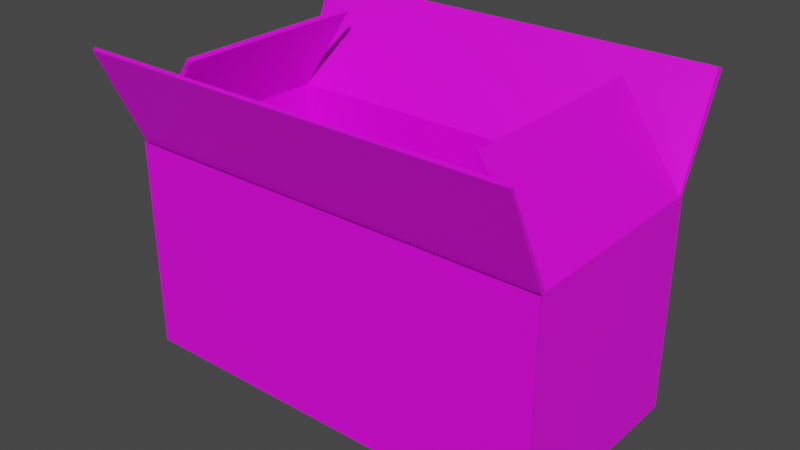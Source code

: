 # Source: caja_del_proveedor.blend  (saved by Blender 4.4.30; exported with 4.5.12 LTS)
import bpy
from mathutils import Matrix  # noqa: F401  (used for matrix-valued properties, if any)

bpy.ops.wm.read_factory_settings(use_empty=True)
scene = bpy.context.scene
scene.name = 'Scene'

# ---- collections
col_collection = bpy.data.collections.new('Collection'); scene.collection.children.link(col_collection)

# ---- images (referenced by path relative to the original .blend; pixels are not part of the script)
import os
ASSET_DIR = os.environ.get("B2B_ASSET_DIR", "")  # directory of the original .blend (textures are referenced by path, not embedded)
HERE = os.path.dirname(os.path.abspath(__file__))  # packed textures are extracted next to this script under _unpacked/

def load_image(name, relpath, width, height, colorspace="sRGB"):
    """Load a texture the original file referenced (path relative to the .blend, or extracted next to this script)."""
    p = next((c for c in (os.path.join(HERE, relpath), os.path.join(ASSET_DIR, relpath)) if relpath and os.path.exists(c)), "")
    if p:
        img = bpy.data.images.load(p, check_existing=True)
        img.name = name
    else:  # same state as the original file: an image datablock whose file is absent (Cycles renders it pink)
        img = bpy.data.images.new(name, width, height)
        img.source = "FILE"
        img.filepath = "//" + (relpath or name)
    img.colorspace_settings.name = colorspace
    return img
img_caja_proveedor_uvs_png = load_image('caja proveedor uvs.png', 'Texturas caja proveedor/caja proveedor uvs.png', 1024, 1024, 'sRGB')

# ---- materials (node trees are filled in below, after node groups)
mat_material_001 = bpy.data.materials.new('Material.001')
mat_material_001.use_transparent_shadow = False
mat_material_001.roughness = 0.5

# ---- material node trees
mat_material_001.use_nodes = True; mat_material_001.node_tree.nodes.clear()
_N = mat_material_001.node_tree.nodes; _L = mat_material_001.node_tree.links
n0 = _N.new('ShaderNodeBsdfPrincipled'); n0.name = 'Principled BSDF'; n0.location = (0, 300)
n0.distribution = 'GGX'
n0.subsurface_method = 'RANDOM_WALK_SKIN'
n0.inputs[3].default_value = 1.45
n0.inputs[27].default_value = (0.0, 0.0, 0.0, 1.0)
n0.inputs[28].default_value = 1.0
n1 = _N.new('ShaderNodeOutputMaterial'); n1.name = 'Material Output'; n1.location = (280, 300)
n2 = _N.new('ShaderNodeTexImage'); n2.name = 'Image Texture'; n2.location = (-280, 260)
n2.image = img_caja_proveedor_uvs_png
n2.interpolation = 'Closest'
n3 = _N.new('ShaderNodeMapping'); n3.name = 'Mapping'; n3.location = (-460, 260)
n4 = _N.new('ShaderNodeTexCoord'); n4.name = 'Texture Coordinate'; n4.location = (-640, 260)
_L.new(n0.outputs[0], n1.inputs[0])
_L.new(n2.outputs[0], n0.inputs[0])
_L.new(n3.outputs[0], n2.inputs[0])
_L.new(n4.outputs[2], n3.inputs[0])
n1.is_active_output = True

# ---- world
world_world = bpy.data.worlds.new('World'); scene.world = world_world
world_world.use_nodes = True; world_world.node_tree.nodes.clear()
_N = world_world.node_tree.nodes; _L = world_world.node_tree.links
n0 = _N.new('ShaderNodeOutputWorld'); n0.name = 'World Output'; n0.location = (300, 300)
n1 = _N.new('ShaderNodeBackground'); n1.name = 'Background'; n1.location = (10, 300)
n1.inputs[0].default_value = (0.05088, 0.05088, 0.05088, 1.0)
_L.new(n1.outputs[0], n0.inputs[0])
n0.is_active_output = True
world_world.color = (0.05088, 0.05088, 0.05088)
world_world.use_sun_shadow = False
world_world.sun_shadow_jitter_overblur = 0.0

# ---- meshes
me_cube_001 = bpy.data.meshes.new('Cube.001')
me_cube_001.from_pydata([(2.007, 1.0, -0.9799), (2.007, -1.0, -0.9799), (2.007, 1.0, 1.0), (2.007, -1.0, 1.0), (-2.007, 1.0, -0.9799), (-2.007, -1.0, -0.9799), (-2.007, 1.0, 1.0), (-2.007, -1.0, 1.0), (1.956, 1.0, 0.9346), (-1.953, 1.0, 0.9346), (-1.953, 1.0, -0.9346), (1.956, 1.0, -0.9346), (-1.953, -0.9411, 0.9346), (1.956, -0.9411, 0.9346), (-1.953, -0.9411, -0.9346), (1.956, -0.9411, -0.9346)], [], [(3, 2, 6, 7), (7, 6, 4, 5), (5, 1, 3, 7), (1, 0, 2, 3), (5, 4, 0, 1), (10, 11, 15, 14), (14, 15, 13, 12), (12, 13, 8, 9), (10, 14, 12, 9), (15, 11, 8, 13)])
_uv = me_cube_001.uv_layers.new(name='UVMap')
_uv.uv.foreach_set('vector', [0.5086, 0.7797, 0.5086, 0.9942, 0.9874, 0.9942, 0.9874, 0.7797, 0.9934, 0.5623, 0.9934, 0.769, 0.5074, 0.769, 0.5074, 0.5623, 0.511, 0.299, 0.9906, 0.299, 0.9906, 0.4135, 0.511, 0.4135, 0.009473, 0.7817, 0.009473, 0.9911, 0.493, 0.9911, 0.493, 0.7817, 0.4902, 0.56, 0.4902, 0.7721, 0.01057, 0.7721, 0.01057, 0.56, 0.2573, 0.1778, 0.4933, 0.1778, 0.4933, 0.2835, 0.2573, 0.2835, 0.01136, 0.2951, 0.4934, 0.2951, 0.4934, 0.4135, 0.01136, 0.4135, 0.256, 0.2848, 0.4971, 0.2848, 0.4971, 0.1778, 0.256, 0.1778, 0.2593, 0.1784, 0.2593, 0.2874, 0.4941, 0.2874, 0.4941, 0.1784, 0.2577, 0.283, 0.2577, 0.1775, 0.4939, 0.1775, 0.4939, 0.283])
me_cube_001.materials.append(mat_material_001)
me_cube_001.update()
me_cube_001.normals_split_custom_set([tuple(v) for v in zip(*[iter([0.0, 0.0, 1.0, 0.0, 0.0, 1.0, 0.0, 0.0, 1.0, 0.0, 0.0, 1.0, -1.0, 0.0, 0.0, -1.0, 0.0, 0.0, -1.0, 0.0, 0.0, -1.0, 0.0, 0.0, 0.0, -1.0, 0.0, 0.0, -1.0, 0.0, 0.0, -1.0, 0.0, 0.0, -1.0, 0.0, 1.0, 0.0, 0.0, 1.0, 0.0, 0.0, 1.0, 0.0, 0.0, 1.0, 0.0, 0.0, 0.0, 0.0, -1.0, 0.0, 0.0, -1.0, 0.0, 0.0, -1.0, 0.0, 0.0, -1.0, 0.0, 0.0, -1.0, 0.0, 0.0, -1.0, 0.0, 0.0, -1.0, 0.0, 0.0, -1.0, 0.0, -1.0, 0.0, 0.0, -1.0, 0.0, 0.0, -1.0, 0.0, 0.0, -1.0, 0.0, 0.0, 0.0, 1.0, 0.0, 0.0, 1.0, 0.0, 0.0, 1.0, 0.0, 0.0, 1.0, -1.0, 0.0, 0.0, -1.0, 0.0, 0.0, -1.0, 0.0, 0.0, -1.0, 0.0, 0.0, 1.0, 0.0, 0.0, 1.0, 0.0, 0.0, 1.0, 0.0, 0.0, 1.0, 0.0, 0.0])] * 3)])
me_cube_003 = bpy.data.meshes.new('Cube.003')
me_cube_003.from_pydata([(-2.021, 1.928, -1.367), (-2.007, 1.916, -1.402), (-2.007, 1.0, -0.9346), (-2.007, 1.0, -0.9799), (1.993, 1.928, -1.367), (2.007, 1.916, -1.402), (2.007, 1.0, -0.9346), (2.007, 1.0, -0.9799)], [], [(0, 1, 3, 2), (2, 3, 7, 6), (6, 7, 5, 4), (4, 5, 1, 0), (2, 6, 4, 0), (7, 3, 1, 5)])
_uv = me_cube_003.uv_layers.new(name='UVMap')
_uv.uv.foreach_set('vector', [0.2718, 0.03639, 0.2718, 0.0174, 0.4895, 0.0174, 0.4895, 0.03639, 0.375, 0.25, 0.625, 0.25, 0.625, 0.5, 0.375, 0.5, 0.2701, 0.03497, 0.2701, 0.01941, 0.4898, 0.01941, 0.4898, 0.03497, 0.4913, 0.01948, 0.4913, 0.03606, 0.2711, 0.03606, 0.2711, 0.01948, 0.00854, 0.1785, 0.2471, 0.1785, 0.2471, 0.2867, 0.00854, 0.2867, 0.5085, 0.1785, 0.7421, 0.1785, 0.7421, 0.2842, 0.5085, 0.2842])
me_cube_003.materials.append(mat_material_001)
me_cube_003.update()
me_cube_003.normals_split_custom_set([tuple(v) for v in zip(*[iter([-0.9837, -0.08166, -0.16, -0.9837, -0.08166, -0.16, -0.9837, -0.08166, -0.16, -0.9837, -0.08166, -0.16, 0.0, -1.0, -2.622e-06, 0.0, -1.0, -2.622e-06, 0.0, -1.0, -2.622e-06, 0.0, -1.0, -2.622e-06, 0.9837, 0.08167, 0.16, 0.9837, 0.08167, 0.16, 0.9837, 0.08167, 0.16, 0.9837, 0.08167, 0.16, 0.0, 0.9408, -0.3389, 0.0, 0.9408, -0.3389, 0.0, 0.9408, -0.3389, 0.0, 0.9408, -0.3389, 0.0, 0.4223, 0.9064, 0.0, 0.4223, 0.9064, 0.0, 0.4223, 0.9064, 0.0, 0.4223, 0.9064, 0.0, -0.4187, -0.9081, 0.0, -0.4187, -0.9081, 0.0, -0.4187, -0.9081, 0.0, -0.4187, -0.9081])] * 3)])
me_cube_005 = bpy.data.meshes.new('Cube.005')
me_cube_005.from_pydata([(-1.953, 1.0, 0.9346), (-2.007, 1.0, 0.9346), (-1.953, 1.0, -0.9346), (-2.007, 1.0, -0.9346), (-1.396, 1.825, 0.9312), (-1.424, 1.851, 0.9346), (-1.396, 1.825, -0.938), (-1.424, 1.851, -0.9346)], [], [(0, 1, 3, 2), (2, 3, 7, 6), (6, 7, 5, 4), (4, 5, 1, 0), (2, 6, 4, 0), (7, 3, 1, 5)])
_uv = me_cube_005.uv_layers.new(name='UVMap')
_uv.uv.foreach_set('vector', [0.375, 0.0, 0.625, 0.0, 0.625, 0.25, 0.375, 0.25, 0.2713, 0.01824, 0.2713, 0.03479, 0.4895, 0.03479, 0.4895, 0.01824, 0.2694, 0.03554, 0.2694, 0.01874, 0.491, 0.01874, 0.491, 0.03554, 0.2713, 0.03666, 0.2713, 0.01837, 0.4886, 0.01837, 0.4886, 0.03666, 0.2456, 0.2836, 0.2456, 0.1779, 0.01035, 0.1779, 0.01035, 0.2836, 0.7444, 0.1764, 0.7444, 0.2851, 0.5062, 0.2851, 0.5062, 0.1764])
me_cube_005.materials.append(mat_material_001)
me_cube_005.update()
me_cube_005.normals_split_custom_set([tuple(v) for v in zip(*[iter([0.0, -1.0, 0.0, 0.0, -1.0, 0.0, 0.0, -1.0, 0.0, 0.0, -1.0, 0.0, -0.03477, 0.02161, -0.9992, -0.03477, 0.02161, -0.9992, -0.03477, 0.02161, -0.9992, -0.03477, 0.02161, -0.9992, 0.6846, 0.729, 0.0, 0.6846, 0.729, 0.0, 0.6846, 0.729, 0.0, 0.6846, 0.729, 0.0, 0.03477, -0.02162, 0.9992, 0.03477, -0.02162, 0.9992, 0.03477, -0.02162, 0.9992, 0.03477, -0.02162, 0.9992, 0.8288, -0.5595, 0.0, 0.8288, -0.5595, 0.0, 0.8288, -0.5595, 0.0, 0.8288, -0.5595, 0.0, -0.8249, 0.5652, 0.0, -0.8249, 0.5652, 0.0, -0.8249, 0.5652, 0.0, -0.8249, 0.5652, 0.0])] * 3)])

# ---- objects
ob_cajaproveedor_col = bpy.data.objects.new('CajaProveedor-col', me_cube_001)
ob_lateralescaja_col = bpy.data.objects.new('lateralescaja-col', me_cube_003)
ob_frontalescaja_col = bpy.data.objects.new('frontalescaja-col', me_cube_005)

# ---- transforms, parenting, visibility, modifiers, constraints
ob_cajaproveedor_col.location = (0.0, 0.0, 0.0)
ob_cajaproveedor_col.rotation_euler = (1.571, -0.0, 0.0)
ob_lateralescaja_col.location = (0.0, 0.0, 0.0)
ob_lateralescaja_col.rotation_euler = (1.571, -0.0, 0.0)
_m = ob_lateralescaja_col.modifiers.new('Mirror', 'MIRROR')
_m.use_axis = (False, False, True)
_m.mirror_object = ob_cajaproveedor_col
ob_frontalescaja_col.location = (0.0, 0.0, 0.0)
ob_frontalescaja_col.rotation_euler = (1.571, -0.0, 0.0)
_m = ob_frontalescaja_col.modifiers.new('Mirror', 'MIRROR')

# ---- collection membership
col_collection.objects.link(ob_cajaproveedor_col)
col_collection.objects.link(ob_lateralescaja_col)
col_collection.objects.link(ob_frontalescaja_col)

# ---- scene / render settings (as saved in the file)
scene.frame_start = 1; scene.frame_end = 250; scene.frame_set(1)
scene.render.engine = 'BLENDER_EEVEE_NEXT'
scene.cycles.sampling_pattern = 'TABULATED_SOBOL'
scene.view_settings.view_transform = 'Filmic'
bpy.context.view_layer.update()

# ---- added for rendering (the .blend has no active camera and no usable light): camera, sun
cam_auto = bpy.data.cameras.new('AutoCamera')
cam_auto.lens = 50.0
cam_auto.sensor_width = 36.0
cam_auto.clip_end = 1000.0
ob_auto_camera = bpy.data.objects.new('AutoCamera', cam_auto)
scene.collection.objects.link(ob_auto_camera)
ob_auto_camera.location = (5.28111, -6.34579, 4.69464)
ob_auto_camera.rotation_euler = (1.09748, -7.21219e-08, 0.694738)
scene.camera = ob_auto_camera
light_auto_sun = bpy.data.lights.new('AutoSun', 'SUN')
light_auto_sun.energy = 3.0
light_auto_sun.angle = 0.0523599
ob_auto_sun = bpy.data.objects.new('AutoSun', light_auto_sun)
scene.collection.objects.link(ob_auto_sun)
ob_auto_sun.rotation_euler = (0.872665, 0.174533, 0.523599)
bpy.context.view_layer.update()
